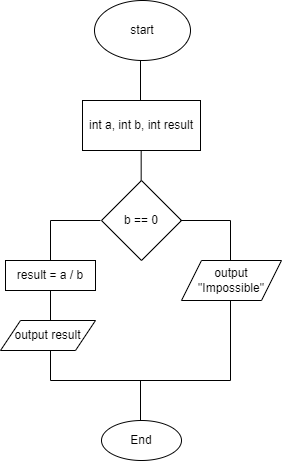

The diagram above was exported from draw.io. Its source (the exported page's mxGraphModel, read from the mxfile embedded in the PNG):
<mxGraphModel dx="700" dy="371" grid="1" gridSize="10" guides="1" tooltips="1" connect="1" arrows="1" fold="1" page="1" pageScale="1" pageWidth="827" pageHeight="1169" math="0" shadow="0">
  <root>
    <mxCell id="0" />
    <mxCell id="1" parent="0" />
    <mxCell id="ejHIbcX-ky3n6IFbOnJx-1" value="start" style="ellipse;whiteSpace=wrap;html=1;" vertex="1" parent="1">
      <mxGeometry x="354" y="20" width="96" height="60" as="geometry" />
    </mxCell>
    <mxCell id="ejHIbcX-ky3n6IFbOnJx-2" value="" style="endArrow=none;html=1;rounded=0;" edge="1" parent="1">
      <mxGeometry width="50" height="50" relative="1" as="geometry">
        <mxPoint x="400" y="120" as="sourcePoint" />
        <mxPoint x="400" y="80" as="targetPoint" />
      </mxGeometry>
    </mxCell>
    <mxCell id="ejHIbcX-ky3n6IFbOnJx-3" value="int a, int b, int result" style="rounded=0;whiteSpace=wrap;html=1;" vertex="1" parent="1">
      <mxGeometry x="342" y="120" width="118" height="50" as="geometry" />
    </mxCell>
    <mxCell id="ejHIbcX-ky3n6IFbOnJx-4" value="" style="endArrow=none;html=1;rounded=0;" edge="1" parent="1">
      <mxGeometry width="50" height="50" relative="1" as="geometry">
        <mxPoint x="400.67" y="200" as="sourcePoint" />
        <mxPoint x="400.67" y="170" as="targetPoint" />
      </mxGeometry>
    </mxCell>
    <mxCell id="ejHIbcX-ky3n6IFbOnJx-5" value="b == 0" style="rhombus;whiteSpace=wrap;html=1;" vertex="1" parent="1">
      <mxGeometry x="361" y="200" width="80" height="80" as="geometry" />
    </mxCell>
    <mxCell id="ejHIbcX-ky3n6IFbOnJx-6" value="" style="endArrow=none;html=1;rounded=0;" edge="1" parent="1">
      <mxGeometry width="50" height="50" relative="1" as="geometry">
        <mxPoint x="440" y="240" as="sourcePoint" />
        <mxPoint x="490" y="240" as="targetPoint" />
      </mxGeometry>
    </mxCell>
    <mxCell id="ejHIbcX-ky3n6IFbOnJx-7" value="" style="endArrow=none;html=1;rounded=0;" edge="1" parent="1">
      <mxGeometry width="50" height="50" relative="1" as="geometry">
        <mxPoint x="490" y="280" as="sourcePoint" />
        <mxPoint x="490" y="240" as="targetPoint" />
      </mxGeometry>
    </mxCell>
    <mxCell id="ejHIbcX-ky3n6IFbOnJx-8" value="output &quot;Impossible&quot;" style="shape=parallelogram;perimeter=parallelogramPerimeter;whiteSpace=wrap;html=1;fixedSize=1;" vertex="1" parent="1">
      <mxGeometry x="441" y="280" width="100" height="40" as="geometry" />
    </mxCell>
    <mxCell id="ejHIbcX-ky3n6IFbOnJx-9" value="" style="endArrow=none;html=1;rounded=0;" edge="1" parent="1">
      <mxGeometry width="50" height="50" relative="1" as="geometry">
        <mxPoint x="310" y="240" as="sourcePoint" />
        <mxPoint x="360" y="240" as="targetPoint" />
      </mxGeometry>
    </mxCell>
    <mxCell id="ejHIbcX-ky3n6IFbOnJx-10" value="" style="endArrow=none;html=1;rounded=0;" edge="1" parent="1">
      <mxGeometry width="50" height="50" relative="1" as="geometry">
        <mxPoint x="310" y="280" as="sourcePoint" />
        <mxPoint x="310" y="240" as="targetPoint" />
      </mxGeometry>
    </mxCell>
    <mxCell id="ejHIbcX-ky3n6IFbOnJx-12" value="result = a / b" style="rounded=0;whiteSpace=wrap;html=1;" vertex="1" parent="1">
      <mxGeometry x="265" y="280" width="90" height="30" as="geometry" />
    </mxCell>
    <mxCell id="ejHIbcX-ky3n6IFbOnJx-13" value="" style="endArrow=none;html=1;rounded=0;" edge="1" parent="1">
      <mxGeometry width="50" height="50" relative="1" as="geometry">
        <mxPoint x="310" y="340" as="sourcePoint" />
        <mxPoint x="310" y="310" as="targetPoint" />
      </mxGeometry>
    </mxCell>
    <mxCell id="ejHIbcX-ky3n6IFbOnJx-14" value="output result" style="shape=parallelogram;perimeter=parallelogramPerimeter;whiteSpace=wrap;html=1;fixedSize=1;" vertex="1" parent="1">
      <mxGeometry x="260" y="340" width="95" height="30" as="geometry" />
    </mxCell>
    <mxCell id="ejHIbcX-ky3n6IFbOnJx-15" value="" style="endArrow=none;html=1;rounded=0;" edge="1" parent="1">
      <mxGeometry width="50" height="50" relative="1" as="geometry">
        <mxPoint x="490" y="400" as="sourcePoint" />
        <mxPoint x="490" y="320" as="targetPoint" />
      </mxGeometry>
    </mxCell>
    <mxCell id="ejHIbcX-ky3n6IFbOnJx-16" value="" style="endArrow=none;html=1;rounded=0;" edge="1" parent="1">
      <mxGeometry width="50" height="50" relative="1" as="geometry">
        <mxPoint x="310" y="400" as="sourcePoint" />
        <mxPoint x="310" y="370" as="targetPoint" />
      </mxGeometry>
    </mxCell>
    <mxCell id="ejHIbcX-ky3n6IFbOnJx-17" value="" style="endArrow=none;html=1;rounded=0;" edge="1" parent="1">
      <mxGeometry width="50" height="50" relative="1" as="geometry">
        <mxPoint x="310" y="400" as="sourcePoint" />
        <mxPoint x="490" y="400" as="targetPoint" />
      </mxGeometry>
    </mxCell>
    <mxCell id="ejHIbcX-ky3n6IFbOnJx-19" value="" style="endArrow=none;html=1;rounded=0;" edge="1" parent="1">
      <mxGeometry width="50" height="50" relative="1" as="geometry">
        <mxPoint x="400" y="440" as="sourcePoint" />
        <mxPoint x="400" y="400" as="targetPoint" />
      </mxGeometry>
    </mxCell>
    <mxCell id="ejHIbcX-ky3n6IFbOnJx-20" value="End" style="ellipse;whiteSpace=wrap;html=1;" vertex="1" parent="1">
      <mxGeometry x="361" y="440" width="80" height="40" as="geometry" />
    </mxCell>
  </root>
</mxGraphModel>